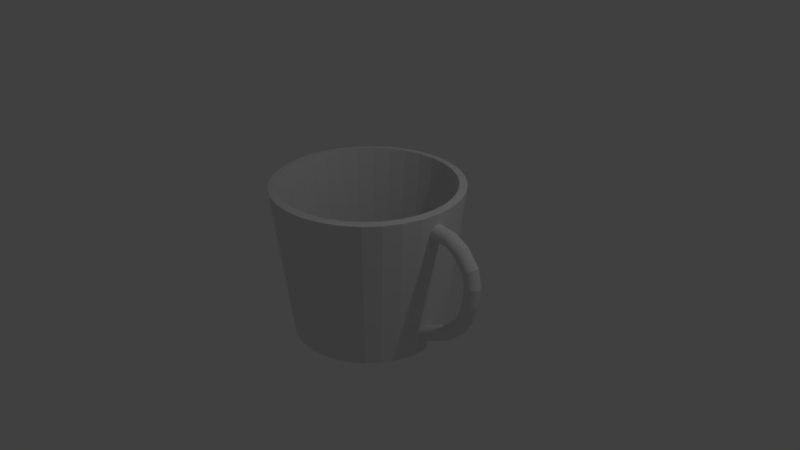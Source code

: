 # Source: teacup.blend  (saved by Blender 2.78.0; exported with 4.5.12 LTS)
import bpy
from mathutils import Matrix  # noqa: F401  (used for matrix-valued properties, if any)

bpy.ops.wm.read_factory_settings(use_empty=True)
scene = bpy.context.scene
scene.name = 'Scene'

# ---- collections
col_collection_1 = bpy.data.collections.new('Collection 1'); scene.collection.children.link(col_collection_1)

# ---- world
world_world = bpy.data.worlds.new('World'); scene.world = world_world
world_world.color = (0.05088, 0.05088, 0.05088)
world_world.use_sun_shadow = False
world_world.sun_shadow_jitter_overblur = 0.0
world_world.cycles.sampling_method = 'MANUAL'

# ---- cameras
cam_camera = bpy.data.cameras.new('Camera')
cam_camera.clip_end = 100.0
cam_camera.lens = 35.0
cam_camera.sensor_width = 32.0
cam_camera.sensor_height = 18.0
cam_camera.ortho_scale = 7.314
cam_camera.dof.focus_distance = 0.0
cam_camera.dof.aperture_fstop = 128.0

# ---- lights
light_lamp = bpy.data.lights.new('Lamp', 'POINT')
light_lamp.transmission_factor = 0.0
light_lamp.cutoff_distance = 30.0
light_lamp.energy = 100.0
light_lamp.shadow_buffer_clip_start = 1.001
light_lamp.shadow_soft_size = 0.1
light_lamp.shadow_maximum_resolution = 0.006
light_lamp.use_absolute_resolution = True

# ---- meshes
me_cylinder = bpy.data.meshes.new('Cylinder')
me_cylinder.from_pydata([(1.406, 0.09786, -0.5281), (1.181, 0.09786, 0.7598), (1.417, 0.09594, -0.5447), (1.183, 0.09594, 0.7792), (1.426, 0.09025, -0.5606), (1.185, 0.09025, 0.7979), (1.436, 0.08101, -0.5753), (1.186, 0.08101, 0.8151), (1.444, 0.06857, -0.5882), (1.188, 0.06857, 0.8302), (1.45, 0.05342, -0.5988), (1.189, 0.05342, 0.8426), (1.455, 0.03613, -0.6066), (1.19, 0.03613, 0.8518), (1.458, 0.01737, -0.6115), (1.19, 0.01737, 0.8575), (1.459, -0.002138, -0.6131), (1.19, -0.002138, 0.8594), (1.458, -0.02165, -0.6115), (1.19, -0.02165, 0.8575), (1.455, -0.04041, -0.6066), (1.19, -0.04041, 0.8518), (1.45, -0.05769, -0.5988), (1.189, -0.05769, 0.8426), (1.444, -0.07285, -0.5882), (1.188, -0.07285, 0.8302), (1.436, -0.08528, -0.5753), (1.186, -0.08528, 0.8151), (1.426, -0.09453, -0.5606), (1.185, -0.09453, 0.7979), (1.417, -0.1002, -0.5447), (1.183, -0.1002, 0.7792), (1.406, -0.1021, -0.5281), (1.181, -0.1021, 0.7598), (1.396, -0.1002, -0.5115), (1.179, -0.1002, 0.7404), (1.386, -0.09453, -0.4956), (1.178, -0.09453, 0.7217), (1.377, -0.08528, -0.4809), (1.176, -0.08528, 0.7045), (1.369, -0.07285, -0.468), (1.175, -0.07285, 0.6894), (1.363, -0.05769, -0.4575), (1.173, -0.05769, 0.677), (1.358, -0.04041, -0.4496), (1.173, -0.04041, 0.6678), (1.355, -0.02165, -0.4448), (1.172, -0.02165, 0.6622), (1.354, -0.002138, -0.4431), (1.172, -0.002138, 0.6602), (1.355, 0.01737, -0.4448), (1.172, 0.01737, 0.6622), (1.358, 0.03613, -0.4496), (1.173, 0.03613, 0.6678), (1.363, 0.05342, -0.4575), (1.173, 0.05342, 0.677), (1.369, 0.06857, -0.468), (1.175, 0.06857, 0.6894), (1.377, 0.08101, -0.4809), (1.176, 0.08101, 0.7045), (1.386, 0.09025, -0.4956), (1.178, 0.09025, 0.7217), (1.396, 0.09594, -0.5115), (1.179, 0.09594, 0.7404), (1.625, 0.09786, -0.3235), (1.717, 0.09786, -0.1496), (1.764, 0.09786, 0.02954), (1.786, 0.09786, 0.2786), (1.738, 0.09786, 0.4716), (1.594, 0.09786, 0.6443), (1.43, 0.09786, 0.7367), (1.432, 0.09594, 0.7561), (1.604, 0.09594, 0.6606), (1.756, 0.09594, 0.4793), (1.805, 0.09594, 0.2769), (1.784, 0.09594, 0.02786), (1.734, 0.09594, -0.159), (1.635, 0.09594, -0.3401), (1.434, 0.09025, 0.7748), (1.615, 0.09025, 0.6763), (1.774, 0.09025, 0.4867), (1.824, 0.09025, 0.2753), (1.802, 0.09025, 0.02624), (1.75, 0.09025, -0.1681), (1.645, 0.09025, -0.356), (1.435, 0.08101, 0.792), (1.624, 0.08101, 0.6908), (1.789, 0.08101, 0.4935), (1.841, 0.08101, 0.2738), (1.819, 0.08101, 0.02476), (1.766, 0.08101, -0.1764), (1.654, 0.08101, -0.3707), (1.437, 0.06857, 0.8071), (1.632, 0.06857, 0.7035), (1.803, 0.06857, 0.4995), (1.856, 0.06857, 0.2725), (1.835, 0.06857, 0.02345), (1.779, 0.06857, -0.1838), (1.662, 0.06857, -0.3836), (1.438, 0.05342, 0.8195), (1.639, 0.05342, 0.7139), (1.815, 0.05342, 0.5044), (1.868, 0.05342, 0.2715), (1.847, 0.05342, 0.02238), (1.79, 0.05342, -0.1898), (1.669, 0.05342, -0.3941), (1.439, 0.03613, 0.8287), (1.644, 0.03613, 0.7217), (1.823, 0.03613, 0.5081), (1.878, 0.03613, 0.2707), (1.856, 0.03613, 0.02158), (1.798, 0.03613, -0.1943), (1.674, 0.03613, -0.402), (1.439, 0.01737, 0.8344), (1.647, 0.01737, 0.7264), (1.829, 0.01737, 0.5103), (1.883, 0.01737, 0.2702), (1.862, 0.01737, 0.02109), (1.803, 0.01737, -0.197), (1.677, 0.01737, -0.4068), (1.439, -0.002138, 0.8363), (1.648, -0.002138, 0.728), (1.83, -0.002138, 0.5111), (1.885, -0.002138, 0.27), (1.864, -0.002138, 0.02093), (1.804, -0.002138, -0.198), (1.678, -0.002138, -0.4085), (1.439, -0.02165, 0.8344), (1.647, -0.02165, 0.7264), (1.829, -0.02165, 0.5103), (1.883, -0.02165, 0.2702), (1.862, -0.02165, 0.02109), (1.803, -0.02165, -0.197), (1.677, -0.02165, -0.4068), (1.439, -0.04041, 0.8287), (1.644, -0.04041, 0.7217), (1.823, -0.04041, 0.5081), (1.878, -0.04041, 0.2707), (1.856, -0.04041, 0.02158), (1.798, -0.04041, -0.1943), (1.674, -0.04041, -0.402), (1.438, -0.05769, 0.8195), (1.639, -0.05769, 0.7139), (1.815, -0.05769, 0.5044), (1.868, -0.05769, 0.2715), (1.847, -0.05769, 0.02238), (1.79, -0.05769, -0.1898), (1.669, -0.05769, -0.3941), (1.437, -0.07285, 0.8071), (1.632, -0.07285, 0.7035), (1.803, -0.07285, 0.4995), (1.856, -0.07285, 0.2725), (1.835, -0.07285, 0.02345), (1.779, -0.07285, -0.1838), (1.662, -0.07285, -0.3836), (1.435, -0.08528, 0.792), (1.624, -0.08528, 0.6908), (1.789, -0.08528, 0.4935), (1.841, -0.08528, 0.2738), (1.819, -0.08528, 0.02476), (1.766, -0.08528, -0.1764), (1.654, -0.08528, -0.3707), (1.434, -0.09453, 0.7748), (1.615, -0.09453, 0.6763), (1.774, -0.09453, 0.4867), (1.824, -0.09453, 0.2753), (1.802, -0.09453, 0.02624), (1.75, -0.09453, -0.1681), (1.645, -0.09453, -0.356), (1.432, -0.1002, 0.7561), (1.604, -0.1002, 0.6606), (1.756, -0.1002, 0.4793), (1.805, -0.1002, 0.2769), (1.784, -0.1002, 0.02786), (1.734, -0.1002, -0.159), (1.635, -0.1002, -0.3401), (1.43, -0.1021, 0.7367), (1.594, -0.1021, 0.6443), (1.738, -0.1021, 0.4716), (1.786, -0.1021, 0.2786), (1.764, -0.1021, 0.02954), (1.717, -0.1021, -0.1496), (1.625, -0.1021, -0.3235), (1.428, -0.1002, 0.7173), (1.583, -0.1002, 0.628), (1.72, -0.1002, 0.4639), (1.766, -0.1002, 0.2803), (1.745, -0.1002, 0.03122), (1.7, -0.1002, -0.1401), (1.615, -0.1002, -0.3069), (1.426, -0.09453, 0.6986), (1.573, -0.09453, 0.6123), (1.703, -0.09453, 0.4565), (1.747, -0.09453, 0.2819), (1.726, -0.09453, 0.03283), (1.683, -0.09453, -0.1311), (1.605, -0.09453, -0.291), (1.425, -0.08528, 0.6814), (1.563, -0.08528, 0.5978), (1.687, -0.08528, 0.4497), (1.73, -0.08528, 0.2834), (1.709, -0.08528, 0.03432), (1.668, -0.08528, -0.1227), (1.596, -0.08528, -0.2763), (1.423, -0.07285, 0.6663), (1.555, -0.07285, 0.5851), (1.673, -0.07285, 0.4437), (1.715, -0.07285, 0.2847), (1.694, -0.07285, 0.03562), (1.655, -0.07285, -0.1154), (1.588, -0.07285, -0.2634), (1.422, -0.05769, 0.6539), (1.548, -0.05769, 0.5747), (1.662, -0.05769, 0.4388), (1.703, -0.05769, 0.2858), (1.681, -0.05769, 0.0367), (1.644, -0.05769, -0.1093), (1.581, -0.05769, -0.2528), (1.421, -0.04041, 0.6447), (1.543, -0.04041, 0.567), (1.653, -0.04041, 0.4352), (1.694, -0.04041, 0.2866), (1.672, -0.04041, 0.03749), (1.636, -0.04041, -0.1049), (1.576, -0.04041, -0.245), (1.421, -0.02165, 0.6391), (1.54, -0.02165, 0.5622), (1.648, -0.02165, 0.4329), (1.688, -0.02165, 0.2871), (1.666, -0.02165, 0.03798), (1.631, -0.02165, -0.1021), (1.573, -0.02165, -0.2401), (1.421, -0.002138, 0.6371), (1.539, -0.002138, 0.5606), (1.647, -0.002138, 0.4322), (1.686, -0.002138, 0.2872), (1.664, -0.002138, 0.03815), (1.629, -0.002138, -0.1012), (1.572, -0.002138, -0.2385), (1.421, 0.01737, 0.6391), (1.54, 0.01737, 0.5622), (1.648, 0.01737, 0.4329), (1.688, 0.01737, 0.2871), (1.666, 0.01737, 0.03798), (1.631, 0.01737, -0.1021), (1.573, 0.01737, -0.2401), (1.421, 0.03613, 0.6447), (1.543, 0.03613, 0.567), (1.653, 0.03613, 0.4352), (1.694, 0.03613, 0.2866), (1.672, 0.03613, 0.03749), (1.636, 0.03613, -0.1049), (1.576, 0.03613, -0.245), (1.422, 0.05342, 0.6539), (1.548, 0.05342, 0.5747), (1.662, 0.05342, 0.4388), (1.703, 0.05342, 0.2858), (1.681, 0.05342, 0.0367), (1.644, 0.05342, -0.1093), (1.581, 0.05342, -0.2528), (1.423, 0.06857, 0.6663), (1.555, 0.06857, 0.5851), (1.673, 0.06857, 0.4437), (1.715, 0.06857, 0.2847), (1.694, 0.06857, 0.03562), (1.655, 0.06857, -0.1154), (1.588, 0.06857, -0.2634), (1.425, 0.08101, 0.6814), (1.563, 0.08101, 0.5978), (1.687, 0.08101, 0.4497), (1.73, 0.08101, 0.2834), (1.709, 0.08101, 0.03432), (1.668, 0.08101, -0.1227), (1.596, 0.08101, -0.2763), (1.426, 0.09025, 0.6986), (1.573, 0.09025, 0.6123), (1.703, 0.09025, 0.4565), (1.747, 0.09025, 0.2819), (1.726, 0.09025, 0.03283), (1.683, 0.09025, -0.1311), (1.605, 0.09025, -0.291), (1.428, 0.09594, 0.7173), (1.583, 0.09594, 0.628), (1.72, 0.09594, 0.4639), (1.766, 0.09594, 0.2803), (1.745, 0.09594, 0.03122), (1.7, 0.09594, -0.1401), (1.615, 0.09594, -0.3069), (0.9856, 0.1119, -0.7372), (0.9836, 0.1097, -0.7594), (0.9818, 0.1032, -0.7807), (0.9801, 0.09266, -0.8003), (0.9786, 0.07848, -0.8175), (0.9774, 0.0612, -0.8317), (0.9765, 0.04149, -0.8422), (0.9759, 0.0201, -0.8486), (0.9757, -0.002138, -0.8508), (0.9759, -0.02438, -0.8486), (0.9765, -0.04577, -0.8422), (0.9774, -0.06548, -0.8317), (0.9786, -0.08276, -0.8175), (0.9801, -0.09694, -0.8003), (0.9818, -0.1075, -0.7807), (0.9836, -0.114, -0.7594), (0.9856, -0.1161, -0.7372), (0.9875, -0.114, -0.7151), (0.9893, -0.1075, -0.6938), (0.991, -0.09694, -0.6741), (0.9925, -0.08276, -0.6569), (0.9938, -0.06548, -0.6428), (0.9947, -0.04577, -0.6323), (0.9952, -0.02438, -0.6258), (0.9954, -0.002138, -0.6236), (0.9952, 0.0201, -0.6258), (0.9947, 0.04149, -0.6323), (0.9938, 0.0612, -0.6428), (0.9925, 0.07848, -0.6569), (0.991, 0.09266, -0.6741), (0.9893, 0.1032, -0.6938), (0.9875, 0.1097, -0.7151), (0.0, 1.0, -1.0), (-2.755e-08, 1.232, 1.0), (0.1951, 0.9808, -1.0), (0.2404, 1.208, 1.0), (0.3827, 0.9239, -1.0), (0.4715, 1.138, 1.0), (0.5556, 0.8315, -1.0), (0.6845, 1.024, 1.0), (0.7071, 0.7071, -1.0), (0.8712, 0.8712, 1.0), (0.8315, 0.5556, -1.0), (1.024, 0.6845, 1.0), (0.9239, 0.3827, -1.0), (1.138, 0.4715, 1.0), (0.9808, 0.1951, -1.0), (1.208, 0.2404, 1.0), (1.0, 7.55e-08, -1.0), (1.232, 2.69e-08, 1.0), (0.9808, -0.1951, -1.0), (1.208, -0.2404, 1.0), (0.9239, -0.3827, -1.0), (1.138, -0.4715, 1.0), (0.8315, -0.5556, -1.0), (1.024, -0.6845, 1.0), (0.7071, -0.7071, -1.0), (0.8712, -0.8712, 1.0), (0.5556, -0.8315, -1.0), (0.6845, -1.024, 1.0), (0.3827, -0.9239, -1.0), (0.4715, -1.138, 1.0), (0.1951, -0.9808, -1.0), (0.2404, -1.208, 1.0), (-3.258e-07, -1.0, -1.0), (-4.29e-07, -1.232, 1.0), (-0.1951, -0.9808, -1.0), (-0.2404, -1.208, 1.0), (-0.3827, -0.9239, -1.0), (-0.4715, -1.138, 1.0), (-0.5556, -0.8315, -1.0), (-0.6845, -1.024, 1.0), (-0.7071, -0.7071, -1.0), (-0.8712, -0.8712, 1.0), (-0.8315, -0.5556, -1.0), (-1.024, -0.6845, 1.0), (-0.9239, -0.3827, -1.0), (-1.138, -0.4715, 1.0), (-0.9808, -0.1951, -1.0), (-1.208, -0.2404, 1.0), (-1.0, 9.656e-07, -1.0), (-1.232, 1.124e-06, 1.0), (-0.9808, 0.1951, -1.0), (-1.208, 0.2404, 1.0), (-0.9239, 0.3827, -1.0), (-1.138, 0.4715, 1.0), (-0.8315, 0.5556, -1.0), (-1.024, 0.6845, 1.0), (-0.7071, 0.7071, -1.0), (-0.8712, 0.8712, 1.0), (-0.5556, 0.8315, -1.0), (-0.6845, 1.024, 1.0), (-0.3827, 0.9239, -1.0), (-0.4715, 1.138, 1.0), (-0.1951, 0.9808, -1.0), (-0.2403, 1.208, 1.0), (0.0, 0.9299, -0.9259), (-2.755e-08, 1.131, 1.012), (0.1814, 0.9121, -0.9259), (0.2206, 1.109, 1.012), (0.3559, 0.8591, -0.9259), (0.4327, 1.045, 1.012), (0.5166, 0.7732, -0.9259), (0.6282, 0.9401, 1.012), (0.6576, 0.6576, -0.9259), (0.7995, 0.7995, 1.012), (0.7732, 0.5166, -0.9259), (0.9401, 0.6282, 1.012), (0.8591, 0.3559, -0.9259), (1.045, 0.4327, 1.012), (0.9121, 0.1814, -0.9259), (1.109, 0.2206, 1.012), (0.9299, 7.55e-08, -0.9259), (1.131, 2.69e-08, 1.012), (0.9121, -0.1814, -0.9259), (1.109, -0.2206, 1.012), (0.8591, -0.3559, -0.9259), (1.045, -0.4327, 1.012), (0.7732, -0.5166, -0.9259), (0.9401, -0.6282, 1.012), (0.6576, -0.6576, -0.9259), (0.7995, -0.7995, 1.012), (0.5166, -0.7732, -0.9259), (0.6282, -0.9401, 1.012), (0.3559, -0.8591, -0.9259), (0.4327, -1.045, 1.012), (0.1814, -0.9121, -0.9259), (0.2206, -1.109, 1.012), (-3.258e-07, -0.9299, -0.9259), (-4.29e-07, -1.131, 1.012), (-0.1814, -0.9121, -0.9259), (-0.2206, -1.109, 1.012), (-0.3559, -0.8591, -0.9259), (-0.4327, -1.045, 1.012), (-0.5166, -0.7732, -0.9259), (-0.6282, -0.9401, 1.012), (-0.6576, -0.6576, -0.9259), (-0.7995, -0.7995, 1.012), (-0.7732, -0.5166, -0.9259), (-0.9401, -0.6282, 1.012), (-0.8591, -0.3559, -0.9259), (-1.045, -0.4327, 1.012), (-0.9121, -0.1814, -0.9259), (-1.109, -0.2206, 1.012), (-0.9299, 9.656e-07, -0.9259), (-1.131, 1.124e-06, 1.012), (-0.9121, 0.1814, -0.9259), (-1.109, 0.2206, 1.012), (-0.8591, 0.3559, -0.9259), (-1.045, 0.4327, 1.012), (-0.7732, 0.5166, -0.9259), (-0.9401, 0.6282, 1.012), (-0.6576, 0.6576, -0.9259), (-0.7995, 0.7995, 1.012), (-0.5166, 0.7732, -0.9259), (-0.6282, 0.9401, 1.012), (-0.3559, 0.8591, -0.9259), (-0.4327, 1.045, 1.012), (-0.1814, 0.9121, -0.9259), (-0.2206, 1.109, 1.012)], [], [(70, 1, 3, 71), (71, 3, 5, 78), (78, 5, 7, 85), (85, 7, 9, 92), (92, 9, 11, 99), (99, 11, 13, 106), (106, 13, 15, 113), (113, 15, 17, 120), (120, 17, 19, 127), (127, 19, 21, 134), (134, 21, 23, 141), (141, 23, 25, 148), (148, 25, 27, 155), (155, 27, 29, 162), (162, 29, 31, 169), (169, 31, 33, 176), (176, 33, 35, 183), (183, 35, 37, 190), (190, 37, 39, 197), (197, 39, 41, 204), (204, 41, 43, 211), (211, 43, 45, 218), (218, 45, 47, 225), (225, 47, 49, 232), (232, 49, 51, 239), (239, 51, 53, 246), (246, 53, 55, 253), (253, 55, 57, 260), (260, 57, 59, 267), (267, 59, 61, 274), (274, 61, 63, 281), (281, 63, 1, 70), (8, 10, 293, 292), (62, 287, 64, 0), (287, 286, 65, 64), (286, 285, 66, 65), (285, 284, 67, 66), (284, 283, 68, 67), (283, 282, 69, 68), (282, 281, 70, 69), (60, 280, 287, 62), (280, 279, 286, 287), (279, 278, 285, 286), (278, 277, 284, 285), (277, 276, 283, 284), (276, 275, 282, 283), (275, 274, 281, 282), (58, 273, 280, 60), (273, 272, 279, 280), (272, 271, 278, 279), (271, 270, 277, 278), (270, 269, 276, 277), (269, 268, 275, 276), (268, 267, 274, 275), (56, 266, 273, 58), (266, 265, 272, 273), (265, 264, 271, 272), (264, 263, 270, 271), (263, 262, 269, 270), (262, 261, 268, 269), (261, 260, 267, 268), (54, 259, 266, 56), (259, 258, 265, 266), (258, 257, 264, 265), (257, 256, 263, 264), (256, 255, 262, 263), (255, 254, 261, 262), (254, 253, 260, 261), (52, 252, 259, 54), (252, 251, 258, 259), (251, 250, 257, 258), (250, 249, 256, 257), (249, 248, 255, 256), (248, 247, 254, 255), (247, 246, 253, 254), (50, 245, 252, 52), (245, 244, 251, 252), (244, 243, 250, 251), (243, 242, 249, 250), (242, 241, 248, 249), (241, 240, 247, 248), (240, 239, 246, 247), (48, 238, 245, 50), (238, 237, 244, 245), (237, 236, 243, 244), (236, 235, 242, 243), (235, 234, 241, 242), (234, 233, 240, 241), (233, 232, 239, 240), (46, 231, 238, 48), (231, 230, 237, 238), (230, 229, 236, 237), (229, 228, 235, 236), (228, 227, 234, 235), (227, 226, 233, 234), (226, 225, 232, 233), (44, 224, 231, 46), (224, 223, 230, 231), (223, 222, 229, 230), (222, 221, 228, 229), (221, 220, 227, 228), (220, 219, 226, 227), (219, 218, 225, 226), (42, 217, 224, 44), (217, 216, 223, 224), (216, 215, 222, 223), (215, 214, 221, 222), (214, 213, 220, 221), (213, 212, 219, 220), (212, 211, 218, 219), (40, 210, 217, 42), (210, 209, 216, 217), (209, 208, 215, 216), (208, 207, 214, 215), (207, 206, 213, 214), (206, 205, 212, 213), (205, 204, 211, 212), (38, 203, 210, 40), (203, 202, 209, 210), (202, 201, 208, 209), (201, 200, 207, 208), (200, 199, 206, 207), (199, 198, 205, 206), (198, 197, 204, 205), (36, 196, 203, 38), (196, 195, 202, 203), (195, 194, 201, 202), (194, 193, 200, 201), (193, 192, 199, 200), (192, 191, 198, 199), (191, 190, 197, 198), (34, 189, 196, 36), (189, 188, 195, 196), (188, 187, 194, 195), (187, 186, 193, 194), (186, 185, 192, 193), (185, 184, 191, 192), (184, 183, 190, 191), (32, 182, 189, 34), (182, 181, 188, 189), (181, 180, 187, 188), (180, 179, 186, 187), (179, 178, 185, 186), (178, 177, 184, 185), (177, 176, 183, 184), (30, 175, 182, 32), (175, 174, 181, 182), (174, 173, 180, 181), (173, 172, 179, 180), (172, 171, 178, 179), (171, 170, 177, 178), (170, 169, 176, 177), (28, 168, 175, 30), (168, 167, 174, 175), (167, 166, 173, 174), (166, 165, 172, 173), (165, 164, 171, 172), (164, 163, 170, 171), (163, 162, 169, 170), (26, 161, 168, 28), (161, 160, 167, 168), (160, 159, 166, 167), (159, 158, 165, 166), (158, 157, 164, 165), (157, 156, 163, 164), (156, 155, 162, 163), (24, 154, 161, 26), (154, 153, 160, 161), (153, 152, 159, 160), (152, 151, 158, 159), (151, 150, 157, 158), (150, 149, 156, 157), (149, 148, 155, 156), (22, 147, 154, 24), (147, 146, 153, 154), (146, 145, 152, 153), (145, 144, 151, 152), (144, 143, 150, 151), (143, 142, 149, 150), (142, 141, 148, 149), (20, 140, 147, 22), (140, 139, 146, 147), (139, 138, 145, 146), (138, 137, 144, 145), (137, 136, 143, 144), (136, 135, 142, 143), (135, 134, 141, 142), (18, 133, 140, 20), (133, 132, 139, 140), (132, 131, 138, 139), (131, 130, 137, 138), (130, 129, 136, 137), (129, 128, 135, 136), (128, 127, 134, 135), (16, 126, 133, 18), (126, 125, 132, 133), (125, 124, 131, 132), (124, 123, 130, 131), (123, 122, 129, 130), (122, 121, 128, 129), (121, 120, 127, 128), (14, 119, 126, 16), (119, 118, 125, 126), (118, 117, 124, 125), (117, 116, 123, 124), (116, 115, 122, 123), (115, 114, 121, 122), (114, 113, 120, 121), (12, 112, 119, 14), (112, 111, 118, 119), (111, 110, 117, 118), (110, 109, 116, 117), (109, 108, 115, 116), (108, 107, 114, 115), (107, 106, 113, 114), (10, 105, 112, 12), (105, 104, 111, 112), (104, 103, 110, 111), (103, 102, 109, 110), (102, 101, 108, 109), (101, 100, 107, 108), (100, 99, 106, 107), (8, 98, 105, 10), (98, 97, 104, 105), (97, 96, 103, 104), (96, 95, 102, 103), (95, 94, 101, 102), (94, 93, 100, 101), (93, 92, 99, 100), (6, 91, 98, 8), (91, 90, 97, 98), (90, 89, 96, 97), (89, 88, 95, 96), (88, 87, 94, 95), (87, 86, 93, 94), (86, 85, 92, 93), (4, 84, 91, 6), (84, 83, 90, 91), (83, 82, 89, 90), (82, 81, 88, 89), (81, 80, 87, 88), (80, 79, 86, 87), (79, 78, 85, 86), (2, 77, 84, 4), (77, 76, 83, 84), (76, 75, 82, 83), (75, 74, 81, 82), (74, 73, 80, 81), (73, 72, 79, 80), (72, 71, 78, 79), (0, 64, 77, 2), (64, 65, 76, 77), (65, 66, 75, 76), (66, 67, 74, 75), (67, 68, 73, 74), (68, 69, 72, 73), (69, 70, 71, 72), (26, 28, 302, 301), (44, 46, 311, 310), (0, 2, 289, 288), (62, 0, 288, 319), (18, 20, 298, 297), (36, 38, 307, 306), (54, 56, 316, 315), (10, 12, 294, 293), (28, 30, 303, 302), (46, 48, 312, 311), (2, 4, 290, 289), (20, 22, 299, 298), (38, 40, 308, 307), (56, 58, 317, 316), (12, 14, 295, 294), (30, 32, 304, 303), (48, 50, 313, 312), (4, 6, 291, 290), (22, 24, 300, 299), (40, 42, 309, 308), (58, 60, 318, 317), (14, 16, 296, 295), (32, 34, 305, 304), (50, 52, 314, 313), (6, 8, 292, 291), (24, 26, 301, 300), (42, 44, 310, 309), (60, 62, 319, 318), (16, 18, 297, 296), (34, 36, 306, 305), (52, 54, 315, 314), (320, 321, 323, 322), (322, 323, 325, 324), (324, 325, 327, 326), (326, 327, 329, 328), (328, 329, 331, 330), (330, 331, 333, 332), (332, 333, 335, 334), (334, 335, 337, 336), (336, 337, 339, 338), (338, 339, 341, 340), (340, 341, 343, 342), (342, 343, 345, 344), (344, 345, 347, 346), (346, 347, 349, 348), (348, 349, 351, 350), (350, 351, 353, 352), (352, 353, 355, 354), (354, 355, 357, 356), (356, 357, 359, 358), (358, 359, 361, 360), (360, 361, 363, 362), (362, 363, 365, 364), (364, 365, 367, 366), (366, 367, 369, 368), (368, 369, 371, 370), (370, 371, 373, 372), (372, 373, 375, 374), (374, 375, 377, 376), (376, 377, 379, 378), (378, 379, 381, 380), (380, 381, 383, 382), (382, 383, 321, 320), (320, 322, 324, 326, 328, 330, 332, 334, 336, 338, 340, 342, 344, 346, 348, 350, 352, 354, 356, 358, 360, 362, 364, 366, 368, 370, 372, 374, 376, 378, 380, 382), (384, 386, 387, 385), (386, 388, 389, 387), (388, 390, 391, 389), (390, 392, 393, 391), (392, 394, 395, 393), (394, 396, 397, 395), (396, 398, 399, 397), (398, 400, 401, 399), (400, 402, 403, 401), (402, 404, 405, 403), (404, 406, 407, 405), (406, 408, 409, 407), (408, 410, 411, 409), (410, 412, 413, 411), (412, 414, 415, 413), (414, 416, 417, 415), (416, 418, 419, 417), (418, 420, 421, 419), (420, 422, 423, 421), (422, 424, 425, 423), (424, 426, 427, 425), (426, 428, 429, 427), (428, 430, 431, 429), (430, 432, 433, 431), (432, 434, 435, 433), (434, 436, 437, 435), (436, 438, 439, 437), (438, 440, 441, 439), (440, 442, 443, 441), (442, 444, 445, 443), (444, 446, 447, 445), (446, 384, 385, 447), (384, 446, 444, 442, 440, 438, 436, 434, 432, 430, 428, 426, 424, 422, 420, 418, 416, 414, 412, 410, 408, 406, 404, 402, 400, 398, 396, 394, 392, 390, 388, 386), (323, 321, 385, 387), (325, 323, 387, 389), (327, 325, 389, 391), (329, 327, 391, 393), (331, 329, 393, 395), (333, 331, 395, 397), (335, 333, 397, 399), (337, 335, 399, 401), (339, 337, 401, 403), (341, 339, 403, 405), (343, 341, 405, 407), (345, 343, 407, 409), (347, 345, 409, 411), (349, 347, 411, 413), (351, 349, 413, 415), (353, 351, 415, 417), (355, 353, 417, 419), (357, 355, 419, 421), (359, 357, 421, 423), (361, 359, 423, 425), (363, 361, 425, 427), (365, 363, 427, 429), (367, 365, 429, 431), (369, 367, 431, 433), (371, 369, 433, 435), (373, 371, 435, 437), (375, 373, 437, 439), (377, 375, 439, 441), (379, 377, 441, 443), (381, 379, 443, 445), (383, 381, 445, 447), (321, 383, 447, 385)])
me_cylinder.use_remesh_preserve_volume = False
me_cylinder.use_remesh_preserve_attributes = False
me_cylinder.use_mirror_vertex_groups = False
me_cylinder.update()

# ---- objects
ob_cylinder = bpy.data.objects.new('Cylinder', me_cylinder)
ob_lamp = bpy.data.objects.new('Lamp', light_lamp)
ob_camera = bpy.data.objects.new('Camera', cam_camera)

# ---- transforms, parenting, visibility, modifiers, constraints
ob_cylinder.location = (0.0, 0.0, 0.0)
ob_cylinder.lineart.crease_threshold = 0.0
ob_lamp.location = (4.076, 1.005, 5.904)
ob_lamp.rotation_euler = (0.6503, 0.05522, 1.866)
ob_lamp.lock_rotations_4d = False
ob_lamp.empty_display_type = 'ARROWS'
ob_lamp.color = (0.0, 0.0, 0.0, 0.0)
ob_lamp.lineart.crease_threshold = 0.0
ob_camera.location = (7.481, -6.508, 5.344)
ob_camera.rotation_euler = (1.109, 0.0, 0.8149)
ob_camera.lock_rotations_4d = False
ob_camera.empty_display_type = 'ARROWS'
ob_camera.color = (0.0, 0.0, 0.0, 0.0)
ob_camera.display_type = 'WIRE'
ob_camera.lineart.crease_threshold = 0.0

# ---- collection membership
col_collection_1.objects.link(ob_cylinder)
col_collection_1.objects.link(ob_lamp)
col_collection_1.objects.link(ob_camera)

# ---- scene / render settings (as saved in the file)
scene.camera = ob_camera
scene.frame_start = 1; scene.frame_end = 250; scene.frame_set(1)
scene.render.engine = 'BLENDER_EEVEE_NEXT'
scene.render.resolution_percentage = 50
scene.render.dither_intensity = 0.0
scene.cycles.use_denoising = False
scene.cycles.samples = 128
scene.cycles.sampling_pattern = 'TABULATED_SOBOL'
scene.cycles.light_sampling_threshold = 0.0
scene.cycles.use_adaptive_sampling = False
scene.cycles.use_light_tree = False
scene.cycles.blur_glossy = 0.0
scene.cycles.sample_clamp_indirect = 0.0
scene.view_settings.view_transform = 'Standard'
bpy.context.view_layer.update()
